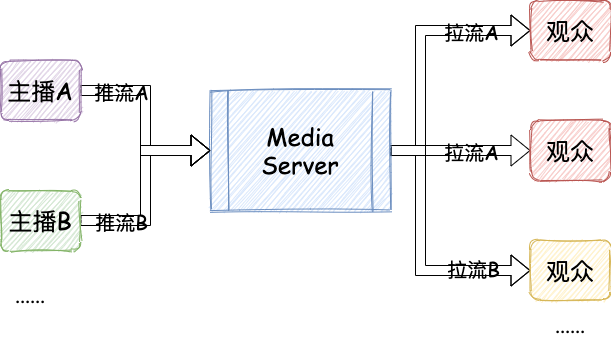

The diagram above was exported from draw.io. Its source (the exported page's mxGraphModel, read from the mxfile embedded in the PNG):
<mxGraphModel dx="1164" dy="680" grid="1" gridSize="10" guides="1" tooltips="1" connect="1" arrows="1" fold="1" page="1" pageScale="1" pageWidth="827" pageHeight="1169" math="0" shadow="0">
  <root>
    <mxCell id="vlAtAPHpOeGQ4r_B4i1N-0" />
    <mxCell id="vlAtAPHpOeGQ4r_B4i1N-1" parent="vlAtAPHpOeGQ4r_B4i1N-0" />
    <mxCell id="vlAtAPHpOeGQ4r_B4i1N-5" style="edgeStyle=orthogonalEdgeStyle;shape=flexArrow;rounded=0;sketch=0;orthogonalLoop=1;jettySize=auto;html=1;exitX=1;exitY=0.5;exitDx=0;exitDy=0;entryX=0;entryY=0.5;entryDx=0;entryDy=0;fontFamily=Comic Sans MS;fontSize=24;" edge="1" parent="vlAtAPHpOeGQ4r_B4i1N-1" source="vlAtAPHpOeGQ4r_B4i1N-2" target="vlAtAPHpOeGQ4r_B4i1N-3">
      <mxGeometry relative="1" as="geometry" />
    </mxCell>
    <mxCell id="vlAtAPHpOeGQ4r_B4i1N-6" value="推流A" style="edgeLabel;html=1;align=center;verticalAlign=middle;resizable=0;points=[];fontSize=20;fontFamily=Comic Sans MS;labelBackgroundColor=none;" vertex="1" connectable="0" parent="vlAtAPHpOeGQ4r_B4i1N-5">
      <mxGeometry x="-0.3167" y="2" relative="1" as="geometry">
        <mxPoint x="-27" as="offset" />
      </mxGeometry>
    </mxCell>
    <mxCell id="vlAtAPHpOeGQ4r_B4i1N-2" value="主播A" style="rounded=1;whiteSpace=wrap;html=1;labelBackgroundColor=none;sketch=1;fontFamily=Comic Sans MS;fontSize=24;fillColor=#e1d5e7;strokeColor=#9673a6;" vertex="1" parent="vlAtAPHpOeGQ4r_B4i1N-1">
      <mxGeometry x="150" y="300" width="80" height="60" as="geometry" />
    </mxCell>
    <mxCell id="vlAtAPHpOeGQ4r_B4i1N-14" style="edgeStyle=orthogonalEdgeStyle;shape=flexArrow;rounded=0;sketch=0;orthogonalLoop=1;jettySize=auto;html=1;exitX=1;exitY=0.5;exitDx=0;exitDy=0;entryX=0;entryY=0.5;entryDx=0;entryDy=0;fontFamily=Comic Sans MS;fontSize=20;" edge="1" parent="vlAtAPHpOeGQ4r_B4i1N-1" source="vlAtAPHpOeGQ4r_B4i1N-3" target="vlAtAPHpOeGQ4r_B4i1N-4">
      <mxGeometry relative="1" as="geometry">
        <Array as="points">
          <mxPoint x="570" y="390" />
          <mxPoint x="570" y="270" />
        </Array>
      </mxGeometry>
    </mxCell>
    <mxCell id="vlAtAPHpOeGQ4r_B4i1N-15" style="edgeStyle=orthogonalEdgeStyle;shape=flexArrow;rounded=0;sketch=0;orthogonalLoop=1;jettySize=auto;html=1;exitX=1;exitY=0.5;exitDx=0;exitDy=0;entryX=0;entryY=0.5;entryDx=0;entryDy=0;fontFamily=Comic Sans MS;fontSize=20;" edge="1" parent="vlAtAPHpOeGQ4r_B4i1N-1" source="vlAtAPHpOeGQ4r_B4i1N-3" target="vlAtAPHpOeGQ4r_B4i1N-9">
      <mxGeometry relative="1" as="geometry" />
    </mxCell>
    <mxCell id="vlAtAPHpOeGQ4r_B4i1N-19" style="edgeStyle=orthogonalEdgeStyle;shape=flexArrow;rounded=0;sketch=0;orthogonalLoop=1;jettySize=auto;html=1;exitX=1;exitY=0.5;exitDx=0;exitDy=0;entryX=0;entryY=0.5;entryDx=0;entryDy=0;fontFamily=Comic Sans MS;fontSize=20;" edge="1" parent="vlAtAPHpOeGQ4r_B4i1N-1" source="vlAtAPHpOeGQ4r_B4i1N-3" target="vlAtAPHpOeGQ4r_B4i1N-10">
      <mxGeometry relative="1" as="geometry">
        <Array as="points">
          <mxPoint x="570" y="390" />
          <mxPoint x="570" y="510" />
        </Array>
      </mxGeometry>
    </mxCell>
    <mxCell id="vlAtAPHpOeGQ4r_B4i1N-3" value="Media&lt;br&gt;Server" style="shape=process;whiteSpace=wrap;html=1;backgroundOutline=1;labelBackgroundColor=none;sketch=1;fontFamily=Comic Sans MS;fontSize=24;rotation=0;fillColor=#dae8fc;strokeColor=#6c8ebf;" vertex="1" parent="vlAtAPHpOeGQ4r_B4i1N-1">
      <mxGeometry x="360" y="330" width="180" height="120" as="geometry" />
    </mxCell>
    <mxCell id="vlAtAPHpOeGQ4r_B4i1N-4" value="观众" style="rounded=1;whiteSpace=wrap;html=1;labelBackgroundColor=none;sketch=1;fontFamily=Comic Sans MS;fontSize=24;fillColor=#f8cecc;strokeColor=#b85450;" vertex="1" parent="vlAtAPHpOeGQ4r_B4i1N-1">
      <mxGeometry x="680" y="240" width="80" height="60" as="geometry" />
    </mxCell>
    <mxCell id="vlAtAPHpOeGQ4r_B4i1N-9" value="观众" style="rounded=1;whiteSpace=wrap;html=1;labelBackgroundColor=none;sketch=1;fontFamily=Comic Sans MS;fontSize=24;fillColor=#f8cecc;strokeColor=#b85450;" vertex="1" parent="vlAtAPHpOeGQ4r_B4i1N-1">
      <mxGeometry x="680" y="360" width="80" height="60" as="geometry" />
    </mxCell>
    <mxCell id="vlAtAPHpOeGQ4r_B4i1N-10" value="观众" style="rounded=1;whiteSpace=wrap;html=1;labelBackgroundColor=none;sketch=1;fontFamily=Comic Sans MS;fontSize=24;fillColor=#fff2cc;strokeColor=#d6b656;" vertex="1" parent="vlAtAPHpOeGQ4r_B4i1N-1">
      <mxGeometry x="680" y="480" width="80" height="60" as="geometry" />
    </mxCell>
    <mxCell id="vlAtAPHpOeGQ4r_B4i1N-12" style="edgeStyle=orthogonalEdgeStyle;shape=flexArrow;rounded=0;sketch=0;orthogonalLoop=1;jettySize=auto;html=1;exitX=1;exitY=0.5;exitDx=0;exitDy=0;entryX=0;entryY=0.5;entryDx=0;entryDy=0;fontFamily=Comic Sans MS;fontSize=24;" edge="1" parent="vlAtAPHpOeGQ4r_B4i1N-1" source="vlAtAPHpOeGQ4r_B4i1N-11" target="vlAtAPHpOeGQ4r_B4i1N-3">
      <mxGeometry relative="1" as="geometry" />
    </mxCell>
    <mxCell id="vlAtAPHpOeGQ4r_B4i1N-13" value="&lt;font style=&quot;font-size: 20px;&quot;&gt;推流B&lt;/font&gt;" style="edgeLabel;html=1;align=center;verticalAlign=middle;resizable=0;points=[];fontSize=20;fontFamily=Comic Sans MS;labelBackgroundColor=none;" vertex="1" connectable="0" parent="vlAtAPHpOeGQ4r_B4i1N-12">
      <mxGeometry x="-0.51" y="-7" relative="1" as="geometry">
        <mxPoint x="-9" y="-7" as="offset" />
      </mxGeometry>
    </mxCell>
    <mxCell id="vlAtAPHpOeGQ4r_B4i1N-11" value="主播B" style="rounded=1;whiteSpace=wrap;html=1;labelBackgroundColor=none;sketch=1;fontFamily=Comic Sans MS;fontSize=24;fillColor=#d5e8d4;strokeColor=#82b366;" vertex="1" parent="vlAtAPHpOeGQ4r_B4i1N-1">
      <mxGeometry x="150" y="430" width="80" height="60" as="geometry" />
    </mxCell>
    <mxCell id="vlAtAPHpOeGQ4r_B4i1N-18" value="拉流A" style="edgeLabel;html=1;align=center;verticalAlign=middle;resizable=0;points=[];fontSize=20;fontFamily=Comic Sans MS;labelBackgroundColor=none;" vertex="1" connectable="0" parent="vlAtAPHpOeGQ4r_B4i1N-1">
      <mxGeometry x="620" y="390" as="geometry" />
    </mxCell>
    <mxCell id="vlAtAPHpOeGQ4r_B4i1N-20" value="拉流B" style="edgeLabel;html=1;align=center;verticalAlign=middle;resizable=0;points=[];fontSize=20;fontFamily=Comic Sans MS;labelBackgroundColor=none;" vertex="1" connectable="0" parent="vlAtAPHpOeGQ4r_B4i1N-1">
      <mxGeometry x="620" y="413" as="geometry">
        <mxPoint x="2" y="94" as="offset" />
      </mxGeometry>
    </mxCell>
    <mxCell id="vlAtAPHpOeGQ4r_B4i1N-21" value="拉流A" style="edgeLabel;html=1;align=center;verticalAlign=middle;resizable=0;points=[];fontSize=20;fontFamily=Comic Sans MS;labelBackgroundColor=none;" vertex="1" connectable="0" parent="vlAtAPHpOeGQ4r_B4i1N-1">
      <mxGeometry x="620" y="270" as="geometry" />
    </mxCell>
    <mxCell id="vlAtAPHpOeGQ4r_B4i1N-22" value="······" style="text;html=1;strokeColor=none;fillColor=none;align=center;verticalAlign=middle;whiteSpace=wrap;rounded=0;labelBackgroundColor=none;sketch=1;fontFamily=Comic Sans MS;fontSize=20;" vertex="1" parent="vlAtAPHpOeGQ4r_B4i1N-1">
      <mxGeometry x="160" y="530" width="40" height="20" as="geometry" />
    </mxCell>
    <mxCell id="vlAtAPHpOeGQ4r_B4i1N-23" value="······" style="text;html=1;strokeColor=none;fillColor=none;align=center;verticalAlign=middle;whiteSpace=wrap;rounded=0;labelBackgroundColor=none;sketch=1;fontFamily=Comic Sans MS;fontSize=20;" vertex="1" parent="vlAtAPHpOeGQ4r_B4i1N-1">
      <mxGeometry x="700" y="560" width="40" height="20" as="geometry" />
    </mxCell>
  </root>
</mxGraphModel>